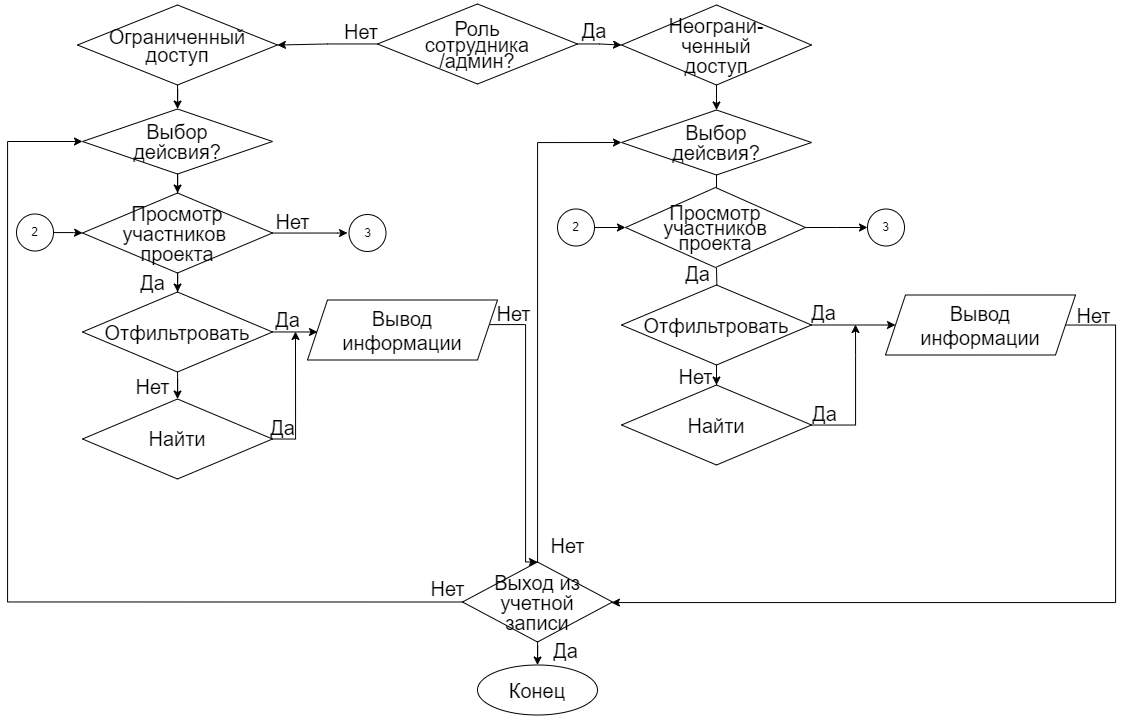

The diagram above was exported from draw.io. Its source (the exported page's mxGraphModel, read from the mxfile embedded in the PNG):
<mxGraphModel dx="-3585" dy="955" grid="1" gridSize="10" guides="1" tooltips="1" connect="1" arrows="1" fold="1" page="0" pageScale="1" pageWidth="827" pageHeight="1169" math="0" shadow="0">
  <root>
    <mxCell id="0" />
    <mxCell id="1" parent="0" />
    <mxCell id="2" style="edgeStyle=orthogonalEdgeStyle;rounded=0;orthogonalLoop=1;jettySize=auto;html=1;fontSize=20;" edge="1" source="4" target="6" parent="1">
      <mxGeometry relative="1" as="geometry">
        <mxPoint x="9054.5" y="719.5" as="targetPoint" />
      </mxGeometry>
    </mxCell>
    <mxCell id="3" style="edgeStyle=orthogonalEdgeStyle;rounded=0;orthogonalLoop=1;jettySize=auto;html=1;fontSize=20;" edge="1" source="4" target="8" parent="1">
      <mxGeometry relative="1" as="geometry">
        <mxPoint x="9174.5" y="649.5" as="targetPoint" />
      </mxGeometry>
    </mxCell>
    <mxCell id="4" value="&lt;p style=&quot;line-height: 80%; font-size: 20px;&quot;&gt;&lt;font style=&quot;font-size: 20px;&quot;&gt;Роль &lt;br style=&quot;font-size: 20px;&quot;&gt;сотрудника&lt;br style=&quot;font-size: 20px;&quot;&gt;/админ?&lt;/font&gt;&lt;/p&gt;" style="rhombus;whiteSpace=wrap;html=1;fontSize=20;" vertex="1" parent="1">
      <mxGeometry x="8932" y="559.5" width="200" height="80" as="geometry" />
    </mxCell>
    <mxCell id="5" style="edgeStyle=orthogonalEdgeStyle;rounded=0;orthogonalLoop=1;jettySize=auto;html=1;fontSize=20;" edge="1" source="6" target="33" parent="1">
      <mxGeometry relative="1" as="geometry" />
    </mxCell>
    <mxCell id="6" value="&lt;p style=&quot;line-height: 90%; font-size: 20px;&quot;&gt;&lt;font style=&quot;font-size: 20px;&quot;&gt;Ограниченный &lt;br style=&quot;font-size: 20px;&quot;&gt;доступ&lt;br style=&quot;font-size: 20px;&quot;&gt;&lt;/font&gt;&lt;/p&gt;" style="rhombus;whiteSpace=wrap;html=1;fontSize=20;" vertex="1" parent="1">
      <mxGeometry x="8632" y="560.5" width="200" height="80" as="geometry" />
    </mxCell>
    <mxCell id="7" style="rounded=0;orthogonalLoop=1;jettySize=auto;html=1;fontSize=20;" edge="1" source="8" target="31" parent="1">
      <mxGeometry relative="1" as="geometry">
        <mxPoint x="9274.5" y="546.5" as="targetPoint" />
      </mxGeometry>
    </mxCell>
    <mxCell id="8" value="&lt;p style=&quot;line-height: 0%; font-size: 20px;&quot;&gt;Неограни-&lt;/p&gt;&lt;p style=&quot;line-height: 0%; font-size: 20px;&quot;&gt;ченный&lt;/p&gt;&lt;p style=&quot;line-height: 0%; font-size: 20px;&quot;&gt;доступ&lt;/p&gt;" style="rhombus;whiteSpace=wrap;html=1;fontSize=20;" vertex="1" parent="1">
      <mxGeometry x="9176" y="560.5" width="190" height="80" as="geometry" />
    </mxCell>
    <mxCell id="9" style="edgeStyle=orthogonalEdgeStyle;rounded=0;orthogonalLoop=1;jettySize=auto;html=1;fontSize=20;entryX=0.5;entryY=0;entryDx=0;entryDy=0;" edge="1" source="31" target="56" parent="1">
      <mxGeometry relative="1" as="geometry">
        <mxPoint x="9271" y="743.5" as="targetPoint" />
        <mxPoint x="9271.028571428571" y="724.4909774436089" as="sourcePoint" />
        <Array as="points" />
      </mxGeometry>
    </mxCell>
    <mxCell id="10" style="edgeStyle=orthogonalEdgeStyle;rounded=0;orthogonalLoop=1;jettySize=auto;html=1;fontSize=20;" edge="1" target="15" parent="1">
      <mxGeometry relative="1" as="geometry">
        <mxPoint x="9326" y="980.5" as="targetPoint" />
        <mxPoint x="9271" y="823.5" as="sourcePoint" />
      </mxGeometry>
    </mxCell>
    <mxCell id="11" value="&lt;font style=&quot;font-size: 20px;&quot;&gt;Да&lt;/font&gt;" style="text;html=1;align=center;verticalAlign=middle;whiteSpace=wrap;rounded=0;fontSize=20;" vertex="1" parent="1">
      <mxGeometry x="9128.5" y="575.5" width="40" height="20" as="geometry" />
    </mxCell>
    <mxCell id="12" value="&lt;span style=&quot;font-size: 20px;&quot;&gt;Нет&lt;/span&gt;" style="text;html=1;align=center;verticalAlign=middle;whiteSpace=wrap;rounded=0;fontSize=20;" vertex="1" parent="1">
      <mxGeometry x="8896" y="576.5" width="40" height="20" as="geometry" />
    </mxCell>
    <mxCell id="13" style="edgeStyle=orthogonalEdgeStyle;rounded=0;orthogonalLoop=1;jettySize=auto;html=1;entryX=0;entryY=0.5;entryDx=0;entryDy=0;fontSize=20;" edge="1" source="15" target="21" parent="1">
      <mxGeometry relative="1" as="geometry">
        <mxPoint x="9561" y="985.5" as="targetPoint" />
      </mxGeometry>
    </mxCell>
    <mxCell id="14" style="edgeStyle=orthogonalEdgeStyle;rounded=0;orthogonalLoop=1;jettySize=auto;html=1;fontSize=20;" edge="1" source="15" target="19" parent="1">
      <mxGeometry relative="1" as="geometry">
        <mxPoint x="9326" y="1100.5" as="targetPoint" />
      </mxGeometry>
    </mxCell>
    <mxCell id="15" value="&lt;font style=&quot;font-size: 20px;&quot;&gt;Отфильтровать&lt;/font&gt;" style="rhombus;whiteSpace=wrap;html=1;fontSize=20;" vertex="1" parent="1">
      <mxGeometry x="9176" y="840.5" width="190" height="80" as="geometry" />
    </mxCell>
    <mxCell id="16" value="Да" style="text;html=1;align=center;verticalAlign=middle;resizable=0;points=[];autosize=1;strokeColor=none;fillColor=none;fontSize=20;" vertex="1" parent="1">
      <mxGeometry x="9354" y="949.5" width="50" height="40" as="geometry" />
    </mxCell>
    <mxCell id="17" value="Нет" style="text;html=1;align=center;verticalAlign=middle;resizable=0;points=[];autosize=1;strokeColor=none;fillColor=none;fontSize=20;" vertex="1" parent="1">
      <mxGeometry x="9220" y="911.5" width="60" height="40" as="geometry" />
    </mxCell>
    <mxCell id="18" style="edgeStyle=orthogonalEdgeStyle;rounded=0;orthogonalLoop=1;jettySize=auto;html=1;fontSize=20;" edge="1" source="19" parent="1">
      <mxGeometry relative="1" as="geometry">
        <mxPoint x="9410" y="880" as="targetPoint" />
        <Array as="points">
          <mxPoint x="9410" y="981" />
          <mxPoint x="9410" y="911" />
        </Array>
      </mxGeometry>
    </mxCell>
    <mxCell id="19" value="&lt;font style=&quot;font-size: 20px;&quot;&gt;Найти&lt;/font&gt;" style="rhombus;whiteSpace=wrap;html=1;fontSize=20;" vertex="1" parent="1">
      <mxGeometry x="9176" y="940.5" width="190" height="80" as="geometry" />
    </mxCell>
    <mxCell id="20" style="edgeStyle=orthogonalEdgeStyle;rounded=0;orthogonalLoop=1;jettySize=auto;html=1;fontSize=20;" edge="1" source="21" target="23" parent="1">
      <mxGeometry relative="1" as="geometry">
        <mxPoint x="9321" y="1430.5" as="targetPoint" />
        <mxPoint x="9656" y="880.5" as="sourcePoint" />
        <Array as="points">
          <mxPoint x="9670" y="881" />
          <mxPoint x="9670" y="1158" />
        </Array>
      </mxGeometry>
    </mxCell>
    <mxCell id="21" value="&lt;font style=&quot;font-size: 20px;&quot;&gt;Вывод &lt;br style=&quot;font-size: 20px;&quot;&gt;информации&lt;/font&gt;" style="shape=parallelogram;perimeter=parallelogramPerimeter;whiteSpace=wrap;html=1;fixedSize=1;fontSize=20;" vertex="1" parent="1">
      <mxGeometry x="9440" y="850.5" width="190" height="60" as="geometry" />
    </mxCell>
    <mxCell id="22" style="edgeStyle=orthogonalEdgeStyle;rounded=0;orthogonalLoop=1;jettySize=auto;html=1;entryX=0;entryY=0.5;entryDx=0;entryDy=0;fontSize=20;" edge="1" source="23" target="31" parent="1">
      <mxGeometry relative="1" as="geometry">
        <mxPoint x="9176" y="694.5" as="targetPoint" />
        <Array as="points">
          <mxPoint x="9092" y="698" />
        </Array>
      </mxGeometry>
    </mxCell>
    <mxCell id="23" value="&lt;p style=&quot;line-height: 0%; font-size: 20px;&quot;&gt;&lt;font style=&quot;font-size: 20px;&quot;&gt;Выход из&lt;/font&gt;&lt;/p&gt;&lt;p style=&quot;line-height: 0%; font-size: 20px;&quot;&gt;учетной&lt;/p&gt;&lt;p style=&quot;line-height: 0%; font-size: 20px;&quot;&gt;записи&lt;/p&gt;" style="rhombus;whiteSpace=wrap;html=1;fontSize=20;" vertex="1" parent="1">
      <mxGeometry x="9017" y="1117.5" width="150" height="80" as="geometry" />
    </mxCell>
    <mxCell id="24" value="" style="edgeStyle=orthogonalEdgeStyle;rounded=0;orthogonalLoop=1;jettySize=auto;html=1;fontSize=20;" edge="1" source="23" target="25" parent="1">
      <mxGeometry relative="1" as="geometry">
        <mxPoint x="9352" y="1801.5" as="targetPoint" />
        <mxPoint x="9312" y="1651.5" as="sourcePoint" />
      </mxGeometry>
    </mxCell>
    <mxCell id="25" value="&lt;font style=&quot;font-size: 20px;&quot;&gt;Конец&lt;/font&gt;" style="ellipse;whiteSpace=wrap;html=1;fontSize=20;" vertex="1" parent="1">
      <mxGeometry x="9032" y="1220.5" width="120" height="50" as="geometry" />
    </mxCell>
    <mxCell id="26" value="Да" style="text;html=1;align=center;verticalAlign=middle;resizable=0;points=[];autosize=1;strokeColor=none;fillColor=none;fontSize=20;" vertex="1" parent="1">
      <mxGeometry x="9095" y="1185.5" width="50" height="40" as="geometry" />
    </mxCell>
    <mxCell id="27" value="Нет" style="text;html=1;align=center;verticalAlign=middle;resizable=0;points=[];autosize=1;strokeColor=none;fillColor=none;fontSize=20;" vertex="1" parent="1">
      <mxGeometry x="9092" y="1080.5" width="60" height="40" as="geometry" />
    </mxCell>
    <mxCell id="28" value="Да" style="text;html=1;align=center;verticalAlign=middle;resizable=0;points=[];autosize=1;strokeColor=none;fillColor=none;fontSize=20;" vertex="1" parent="1">
      <mxGeometry x="9353" y="847.5" width="50" height="40" as="geometry" />
    </mxCell>
    <mxCell id="29" value="&lt;font style=&quot;font-size: 20px;&quot;&gt;Нет&lt;/font&gt;" style="text;html=1;align=center;verticalAlign=middle;resizable=0;points=[];autosize=1;strokeColor=none;fillColor=none;fontSize=20;" vertex="1" parent="1">
      <mxGeometry x="9618" y="851" width="60" height="40" as="geometry" />
    </mxCell>
    <mxCell id="30" value="Да" style="text;html=1;align=center;verticalAlign=middle;resizable=0;points=[];autosize=1;strokeColor=none;fillColor=none;fontSize=20;" vertex="1" parent="1">
      <mxGeometry x="9227" y="808.5" width="50" height="40" as="geometry" />
    </mxCell>
    <mxCell id="31" value="&lt;p style=&quot;line-height: 100%; font-size: 20px;&quot;&gt;&lt;font style=&quot;font-size: 20px;&quot;&gt;Выбор &lt;br style=&quot;font-size: 20px;&quot;&gt;дейсвия?&lt;/font&gt;&lt;/p&gt;" style="rhombus;whiteSpace=wrap;html=1;fontSize=20;" vertex="1" parent="1">
      <mxGeometry x="9176" y="665.5" width="190" height="65" as="geometry" />
    </mxCell>
    <mxCell id="32" style="edgeStyle=orthogonalEdgeStyle;rounded=0;orthogonalLoop=1;jettySize=auto;html=1;fontSize=20;" edge="1" source="33" target="36" parent="1">
      <mxGeometry relative="1" as="geometry">
        <mxPoint x="8732" y="784.5" as="targetPoint" />
      </mxGeometry>
    </mxCell>
    <mxCell id="33" value="&lt;p style=&quot;line-height: 100%; font-size: 20px;&quot;&gt;&lt;font style=&quot;font-size: 20px;&quot;&gt;Выбор &lt;br style=&quot;font-size: 20px;&quot;&gt;дейсвия?&lt;/font&gt;&lt;/p&gt;" style="rhombus;whiteSpace=wrap;html=1;fontSize=20;" vertex="1" parent="1">
      <mxGeometry x="8637" y="664.5" width="190" height="65" as="geometry" />
    </mxCell>
    <mxCell id="34" style="edgeStyle=orthogonalEdgeStyle;rounded=0;orthogonalLoop=1;jettySize=auto;html=1;fontSize=20;" edge="1" source="36" target="39" parent="1">
      <mxGeometry relative="1" as="geometry" />
    </mxCell>
    <mxCell id="35" style="edgeStyle=orthogonalEdgeStyle;rounded=0;orthogonalLoop=1;jettySize=auto;html=1;" edge="1" source="36" parent="1">
      <mxGeometry relative="1" as="geometry">
        <mxPoint x="8902" y="788.5" as="targetPoint" />
        <Array as="points">
          <mxPoint x="8892" y="788.5" />
        </Array>
      </mxGeometry>
    </mxCell>
    <mxCell id="36" value="&lt;p style=&quot;border-color: var(--border-color); line-height: 0px;&quot;&gt;Просмотр&lt;/p&gt;&lt;p style=&quot;border-color: var(--border-color); line-height: 0px;&quot;&gt;участников&amp;nbsp;&lt;/p&gt;&lt;p style=&quot;border-color: var(--border-color); line-height: 0px;&quot;&gt;проекта&lt;/p&gt;" style="rhombus;whiteSpace=wrap;html=1;fontSize=20;" vertex="1" parent="1">
      <mxGeometry x="8637" y="748.5" width="190" height="80" as="geometry" />
    </mxCell>
    <mxCell id="37" style="edgeStyle=orthogonalEdgeStyle;rounded=0;orthogonalLoop=1;jettySize=auto;html=1;entryX=0.5;entryY=0;entryDx=0;entryDy=0;fontSize=20;" edge="1" source="39" target="41" parent="1">
      <mxGeometry relative="1" as="geometry" />
    </mxCell>
    <mxCell id="38" style="edgeStyle=orthogonalEdgeStyle;rounded=0;orthogonalLoop=1;jettySize=auto;html=1;fontSize=20;" edge="1" source="39" parent="1">
      <mxGeometry relative="1" as="geometry">
        <mxPoint x="8872" y="887.5" as="targetPoint" />
      </mxGeometry>
    </mxCell>
    <mxCell id="39" value="&lt;font style=&quot;font-size: 20px;&quot;&gt;Отфильтровать&lt;/font&gt;" style="rhombus;whiteSpace=wrap;html=1;fontSize=20;" vertex="1" parent="1">
      <mxGeometry x="8637" y="847.5" width="190" height="80" as="geometry" />
    </mxCell>
    <mxCell id="40" style="edgeStyle=orthogonalEdgeStyle;rounded=0;orthogonalLoop=1;jettySize=auto;html=1;fontSize=20;exitX=1;exitY=0.5;exitDx=0;exitDy=0;" edge="1" source="41" parent="1">
      <mxGeometry relative="1" as="geometry">
        <mxPoint x="8850" y="887" as="targetPoint" />
        <Array as="points">
          <mxPoint x="8850" y="995" />
        </Array>
        <mxPoint x="8830" y="992" as="sourcePoint" />
      </mxGeometry>
    </mxCell>
    <mxCell id="41" value="&lt;font style=&quot;font-size: 20px;&quot;&gt;Найти&lt;/font&gt;" style="rhombus;whiteSpace=wrap;html=1;fontSize=20;" vertex="1" parent="1">
      <mxGeometry x="8637" y="954.5" width="190" height="80" as="geometry" />
    </mxCell>
    <mxCell id="42" value="Да" style="text;html=1;align=center;verticalAlign=middle;resizable=0;points=[];autosize=1;strokeColor=none;fillColor=none;fontSize=20;" vertex="1" parent="1">
      <mxGeometry x="8682" y="817.5" width="50" height="40" as="geometry" />
    </mxCell>
    <mxCell id="43" value="Нет" style="text;html=1;align=center;verticalAlign=middle;resizable=0;points=[];autosize=1;strokeColor=none;fillColor=none;fontSize=20;" vertex="1" parent="1">
      <mxGeometry x="8677" y="921.5" width="60" height="40" as="geometry" />
    </mxCell>
    <mxCell id="44" style="edgeStyle=orthogonalEdgeStyle;rounded=0;orthogonalLoop=1;jettySize=auto;html=1;entryX=0.5;entryY=0;entryDx=0;entryDy=0;exitX=0.961;exitY=0.41;exitDx=0;exitDy=0;exitPerimeter=0;" edge="1" source="45" target="23" parent="1">
      <mxGeometry relative="1" as="geometry">
        <Array as="points">
          <mxPoint x="9080" y="880" />
          <mxPoint x="9080" y="1117" />
        </Array>
        <mxPoint x="9050" y="880" as="sourcePoint" />
        <mxPoint x="9058" y="1114" as="targetPoint" />
      </mxGeometry>
    </mxCell>
    <mxCell id="45" value="&lt;font style=&quot;font-size: 20px;&quot;&gt;Вывод &lt;br style=&quot;font-size: 20px;&quot;&gt;информации&lt;/font&gt;" style="shape=parallelogram;perimeter=parallelogramPerimeter;whiteSpace=wrap;html=1;fixedSize=1;fontSize=20;" vertex="1" parent="1">
      <mxGeometry x="8862" y="855.5" width="190" height="60" as="geometry" />
    </mxCell>
    <mxCell id="46" value="Да" style="text;html=1;align=center;verticalAlign=middle;resizable=0;points=[];autosize=1;strokeColor=none;fillColor=none;fontSize=20;" vertex="1" parent="1">
      <mxGeometry x="8812" y="963" width="50" height="40" as="geometry" />
    </mxCell>
    <mxCell id="47" value="Да" style="text;html=1;align=center;verticalAlign=middle;resizable=0;points=[];autosize=1;strokeColor=none;fillColor=none;fontSize=20;" vertex="1" parent="1">
      <mxGeometry x="8817" y="855" width="50" height="40" as="geometry" />
    </mxCell>
    <mxCell id="48" style="edgeStyle=orthogonalEdgeStyle;rounded=0;orthogonalLoop=1;jettySize=auto;html=1;entryX=0;entryY=0.5;entryDx=0;entryDy=0;exitX=0;exitY=0.5;exitDx=0;exitDy=0;" edge="1" source="23" target="33" parent="1">
      <mxGeometry relative="1" as="geometry">
        <Array as="points">
          <mxPoint x="8562" y="1157" />
          <mxPoint x="8562" y="697" />
        </Array>
        <mxPoint x="8657.049342105263" y="1112.5263157894742" as="sourcePoint" />
      </mxGeometry>
    </mxCell>
    <mxCell id="49" value="&lt;font style=&quot;font-size: 20px;&quot;&gt;Нет&lt;/font&gt;" style="text;html=1;align=center;verticalAlign=middle;resizable=0;points=[];autosize=1;strokeColor=none;fillColor=none;fontSize=20;" vertex="1" parent="1">
      <mxGeometry x="9038" y="849.5" width="60" height="40" as="geometry" />
    </mxCell>
    <mxCell id="50" value="Нет" style="text;html=1;align=center;verticalAlign=middle;resizable=0;points=[];autosize=1;strokeColor=none;fillColor=none;fontSize=20;" vertex="1" parent="1">
      <mxGeometry x="8972" y="1124" width="60" height="40" as="geometry" />
    </mxCell>
    <mxCell id="51" style="edgeStyle=orthogonalEdgeStyle;rounded=0;orthogonalLoop=1;jettySize=auto;html=1;entryX=0;entryY=0.5;entryDx=0;entryDy=0;" edge="1" source="52" target="56" parent="1">
      <mxGeometry relative="1" as="geometry">
        <mxPoint x="9176.139705882353" y="783.5588235294117" as="targetPoint" />
      </mxGeometry>
    </mxCell>
    <mxCell id="52" value="2" style="ellipse;whiteSpace=wrap;html=1;aspect=fixed;" vertex="1" parent="1">
      <mxGeometry x="9112" y="764.5" width="37" height="37" as="geometry" />
    </mxCell>
    <mxCell id="53" style="edgeStyle=orthogonalEdgeStyle;rounded=0;orthogonalLoop=1;jettySize=auto;html=1;" edge="1" source="54" target="36" parent="1">
      <mxGeometry relative="1" as="geometry" />
    </mxCell>
    <mxCell id="54" value="2" style="ellipse;whiteSpace=wrap;html=1;aspect=fixed;" vertex="1" parent="1">
      <mxGeometry x="8571" y="769.5" width="37" height="37" as="geometry" />
    </mxCell>
    <mxCell id="55" style="edgeStyle=orthogonalEdgeStyle;rounded=0;orthogonalLoop=1;jettySize=auto;html=1;" edge="1" source="56" parent="1">
      <mxGeometry relative="1" as="geometry">
        <mxPoint x="9422" y="783" as="targetPoint" />
      </mxGeometry>
    </mxCell>
    <mxCell id="56" value="&lt;p style=&quot;line-height: 50%;&quot;&gt;&lt;span style=&quot;font-size: 20px;&quot;&gt;Просмотр &lt;br style=&quot;&quot;&gt;участников &lt;br style=&quot;&quot;&gt;проекта&lt;/span&gt;&lt;/p&gt;" style="rhombus;whiteSpace=wrap;html=1;fontSize=26;" vertex="1" parent="1">
      <mxGeometry x="9180" y="743" width="180" height="80" as="geometry" />
    </mxCell>
    <mxCell id="57" value="3" style="ellipse;whiteSpace=wrap;html=1;aspect=fixed;" vertex="1" parent="1">
      <mxGeometry x="9422" y="764.5" width="37" height="37" as="geometry" />
    </mxCell>
    <mxCell id="58" value="3" style="ellipse;whiteSpace=wrap;html=1;aspect=fixed;" vertex="1" parent="1">
      <mxGeometry x="8903.5" y="770" width="37" height="37" as="geometry" />
    </mxCell>
    <mxCell id="59" value="Нет" style="text;html=1;align=center;verticalAlign=middle;resizable=0;points=[];autosize=1;strokeColor=none;fillColor=none;fontSize=20;" vertex="1" parent="1">
      <mxGeometry x="8817" y="757" width="60" height="40" as="geometry" />
    </mxCell>
  </root>
</mxGraphModel>